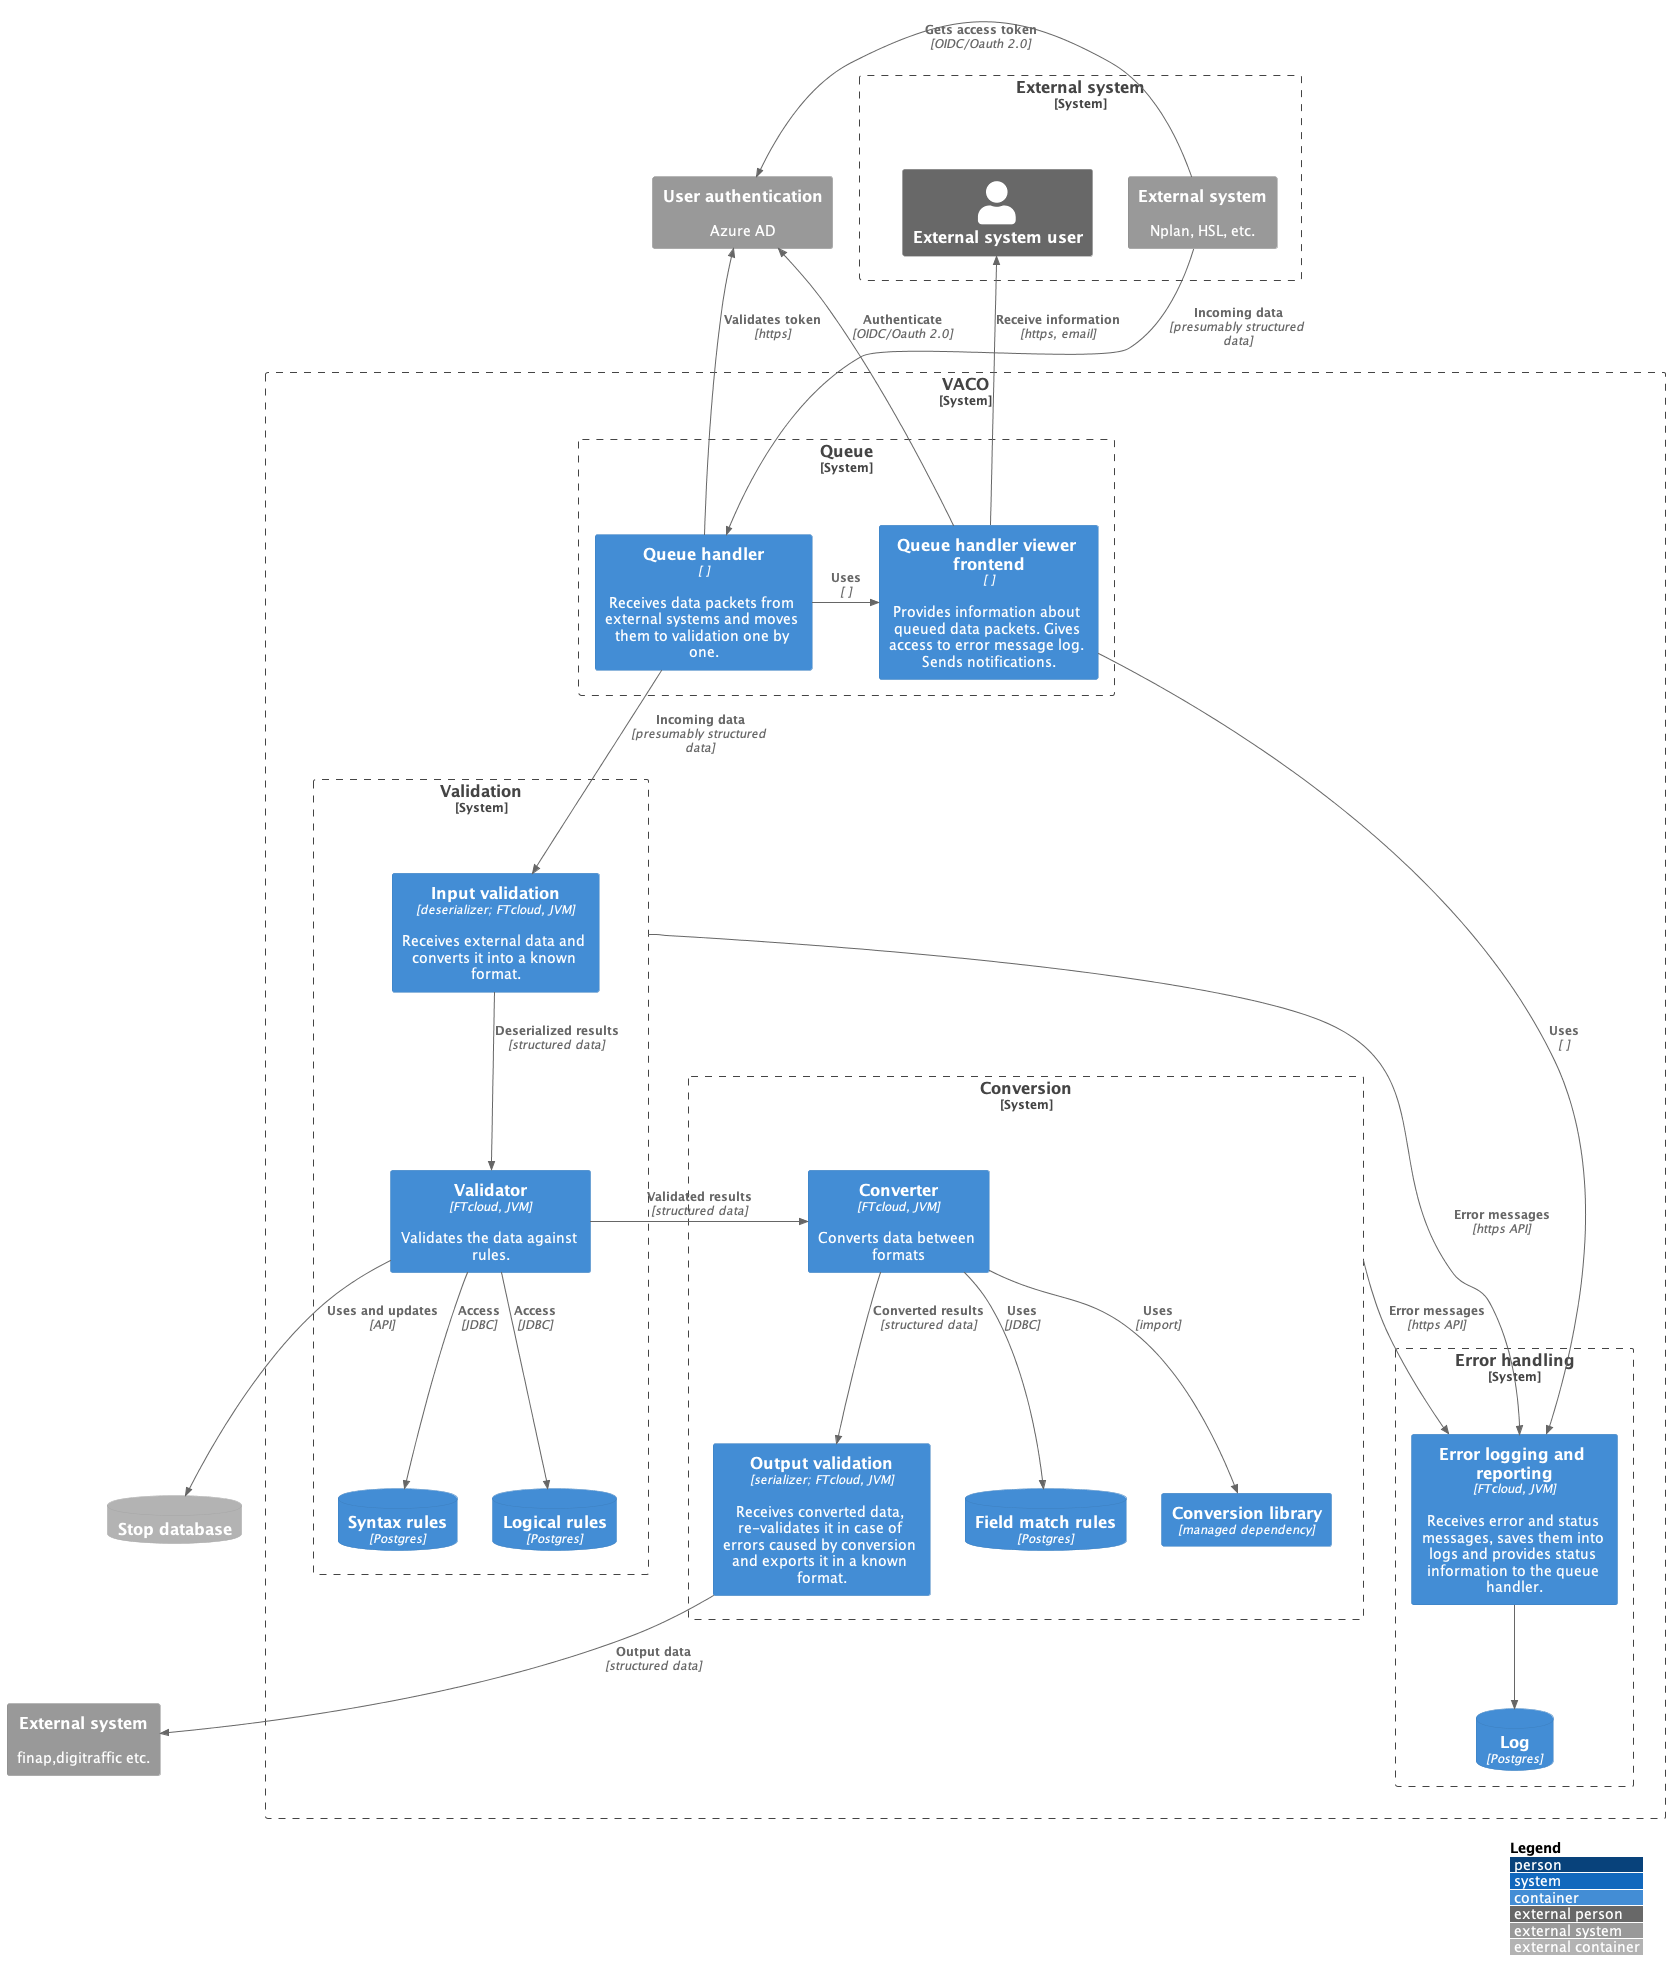

The diagram above was rendered by PlantUML. Its source (embedded in the PNG):
@startuml Container for validator
!include https://raw.githubusercontent.com/plantuml-stdlib/C4-PlantUML/master/C4_Container.puml

'LAYOUT_TOP_DOWN()
LAYOUT_WITH_LEGEND()

System_Boundary(e1,"External system") {
    System_Ext(input,"External system","Nplan, HSL, etc.")
    Person_Ext(editor,"External system user")
}
System_Ext(output,"External system","finap,digitraffic etc.")
System_Ext(authentication,"User authentication","Azure AD")
' Container_Ext(sendmail,"Email send")


System_Boundary(s1,"VACO") {
    System_Boundary(q1,"Queue") {
        Container(handler,"Queue handler"," ","Receives data packets from external systems and moves them to validation one by one.")
        Container(handlerfront,"Queue handler viewer frontend"," ","Provides information about queued data packets. Gives access to error message log. Sends notifications.")
    }
    System_Boundary(v1,"Validation") {
        Container(inputvalidation,"Input validation","deserializer; FTcloud, JVM","Receives external data and converts it into a known format.")
        Container(validator,"Validator","FTcloud, JVM","Validates the data against rules.")
        ContainerDb(rules,"Syntax rules","Postgres")
        ContainerDb(logicalrules,"Logical rules", "Postgres")
    }
    System_Boundary(c1,"Conversion") {
        Container(converter,"Converter","FTcloud, JVM","Converts data between formats")
        ContainerDb(fieldmatch,"Field match rules","Postgres")
        Container(conversionlibrary,"Conversion library","managed dependency")
        Container(outputvalidation,"Output validation","serializer; FTcloud, JVM","Receives converted data, re-validates it in case of errors caused by conversion and exports it in a known format.")
    }
    System_Boundary(eh,"Error handling") {
        Container(errorlogger,"Error logging and reporting","FTcloud, JVM","Receives error and status messages, saves them into logs and provides status information to the queue handler.")
    '    Container(logviewer,"Error log viewer","FTcloud,JVM","mahdollistaa virheilmoituslogin tarkastelun")
        ContainerDb(log,"Log","Postgres")
    }
}

ContainerDb_Ext(stopdb,"Stop database")

Rel(input,handler,"Incoming data","presumably structured data")
Rel(handler,inputvalidation,"Incoming data","presumably structured data")
Rel(errorlogger,log,"")
Rel_R(validator,converter,"Validated results","structured data")
Rel(validator,rules,"Access","JDBC")
Rel(validator,logicalrules,"Access","JDBC")
Rel(inputvalidation,validator,"Deserialized results","structured data")
Rel(converter,conversionlibrary,"Uses","import")
Rel(converter,fieldmatch,"Uses","JDBC")
Rel(converter,outputvalidation,"Converted results","structured data")
Rel(outputvalidation,output,"Output data","structured data")
Rel(v1,errorlogger,"Error messages","https API")
Rel(c1,errorlogger,"Error messages","https API")
' Rel(errorlogger,sendmail,"Error messages","email")
' Rel(logviewer,log,"Access","sql")
Rel_R(input,authentication,"Gets access token","OIDC/Oauth 2.0")
Rel_U(handler,authentication,"Validates token","https")
Rel(handlerfront,authentication,"Authenticate","OIDC/Oauth 2.0")
Rel(validator,stopdb,"Uses and updates","API")
Rel_R(handler,handlerfront,"Uses"," ")
Rel(handlerfront,errorlogger,"Uses"," ")
Rel(handlerfront,editor,"Receive information","https, email")

Lay_D(e1,s1)
Lay_D(v1,c1)
Lay_D(input,v1)
Lay_D(s1,output)
'Lay_D(s1,sendmail)

@enduml